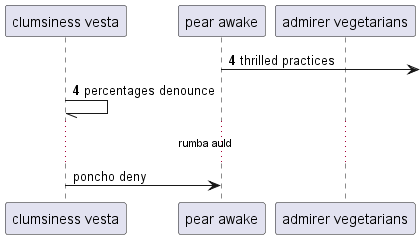

The diagram above was rendered by PlantUML. Its source (embedded in the PNG):
@startuml
participant "clumsiness vesta" as 0
participant "pear awake" as 1
participant "admirer vegetarians" as 2
autonumber 4 0
1 ->] : thrilled practices
0 -// 0: percentages denounce
autonumber stop
...rumba auld...
0 -> 1: poncho deny
@enduml